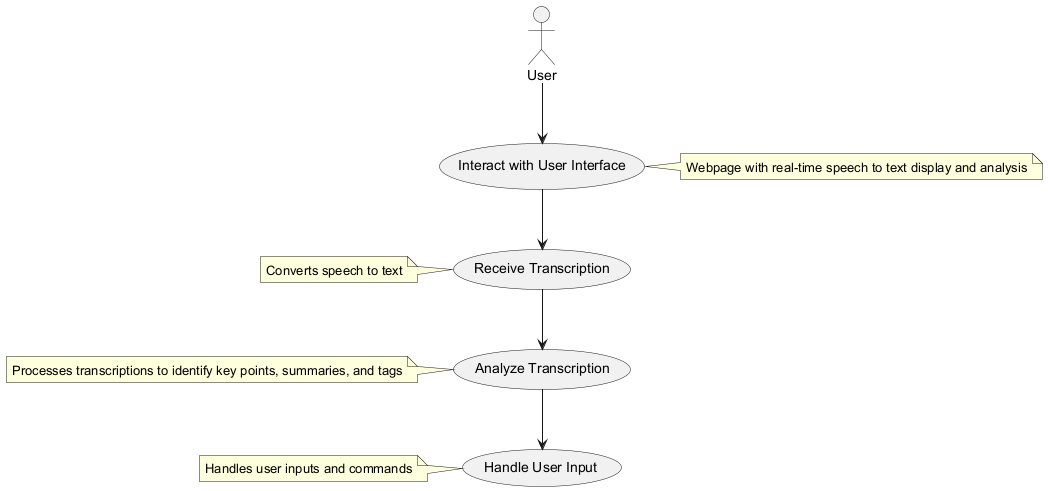

The diagram above was rendered by PlantUML. Its source (embedded in the PNG):
@startuml
actor User
usecase "Interact with User Interface" as UC1
usecase "Receive Transcription" as UC2
usecase "Analyze Transcription" as UC3
usecase "Handle User Input" as UC4

User --> UC1
UC1 --> UC2
UC2 --> UC3
UC3 --> UC4

note right of UC1 : Webpage with real-time speech to text display and analysis
note left of UC2 : Converts speech to text
note left of UC3 : Processes transcriptions to identify key points, summaries, and tags
note left of UC4 : Handles user inputs and commands
@enduml